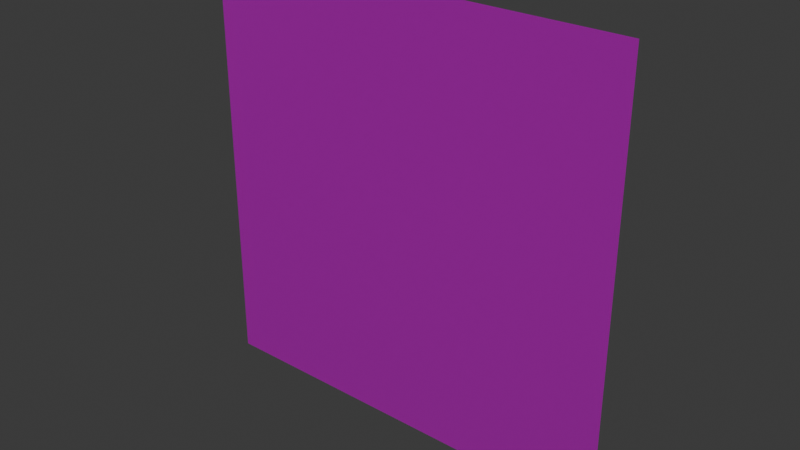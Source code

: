 # Source: Texture.blend  (saved by Blender 5.0.119; exported with 4.5.12 LTS)
import bpy
from mathutils import Matrix  # noqa: F401  (used for matrix-valued properties, if any)

bpy.ops.wm.read_factory_settings(use_empty=True)
scene = bpy.context.scene
scene.name = 'Scene'

# ---- collections
col_collection = bpy.data.collections.new('Collection'); scene.collection.children.link(col_collection)

# ---- images (referenced by path relative to the original .blend; pixels are not part of the script)
import os
ASSET_DIR = os.environ.get("B2B_ASSET_DIR", "")  # directory of the original .blend (textures are referenced by path, not embedded)
HERE = os.path.dirname(os.path.abspath(__file__))  # packed textures are extracted next to this script under _unpacked/

def load_image(name, relpath, width, height, colorspace="sRGB"):
    """Load a texture the original file referenced (path relative to the .blend, or extracted next to this script)."""
    p = next((c for c in (os.path.join(HERE, relpath), os.path.join(ASSET_DIR, relpath)) if relpath and os.path.exists(c)), "")
    if p:
        img = bpy.data.images.load(p, check_existing=True)
        img.name = name
    else:  # same state as the original file: an image datablock whose file is absent (Cycles renders it pink)
        img = bpy.data.images.new(name, width, height)
        img.source = "FILE"
        img.filepath = "//" + (relpath or name)
    img.colorspace_settings.name = colorspace
    return img
img_medieval_red_brick_disp_2k_png = load_image('medieval_red_brick_disp_2k.png', 'medieval_red_brick_disp_2k.png', 1024, 1024, 'sRGB')
img_medieval_red_brick_nor_gl_2k_exr = load_image('medieval_red_brick_nor_gl_2k.exr', 'medieval_red_brick_nor_gl_2k.exr', 1024, 1024, 'Non-Color')
img_medieval_red_brick_rough_2k_exr = load_image('medieval_red_brick_rough_2k.exr', 'medieval_red_brick_rough_2k.exr', 1024, 1024, 'Non-Color')
img_medieval_red_brick_ao_2k_jpg = load_image('medieval_red_brick_ao_2k.jpg', 'medieval_red_brick_ao_2k.jpg', 1024, 1024, 'sRGB')
img_medieval_red_brick_diff_2k_jpg = load_image('medieval_red_brick_diff_2k.jpg', 'medieval_red_brick_diff_2k.jpg', 1024, 1024, 'sRGB')

# ---- materials (node trees are filled in below, after node groups)
mat_material_001 = bpy.data.materials.new('Material.001')

# ---- material node trees
mat_material_001.use_nodes = True; mat_material_001.node_tree.nodes.clear()
_N = mat_material_001.node_tree.nodes; _L = mat_material_001.node_tree.links
n0 = _N.new('ShaderNodeBsdfPrincipled'); n0.name = 'Principled BSDF'; n0.location = (-44, 100)
n1 = _N.new('ShaderNodeOutputMaterial'); n1.name = 'Material Output'; n1.location = (356, 100)
n2 = _N.new('ShaderNodeTexImage'); n2.name = 'Image Texture'; n2.location = (-757, 36)
n2.image = img_medieval_red_brick_disp_2k_png
n3 = _N.new('ShaderNodeTexImage'); n3.name = 'Image Texture.001'; n3.location = (-514, -197)
n3.image = img_medieval_red_brick_nor_gl_2k_exr
n4 = _N.new('ShaderNodeTexImage'); n4.name = 'Image Texture.002'; n4.location = (-499, 121)
n4.image = img_medieval_red_brick_rough_2k_exr
n5 = _N.new('ShaderNodeTexImage'); n5.name = 'Image Texture.003'; n5.location = (-764, -570)
n5.image = img_medieval_red_brick_ao_2k_jpg
n6 = _N.new('ShaderNodeTexImage'); n6.name = 'Image Texture.005'; n6.location = (-489, 410)
n6.image = img_medieval_red_brick_diff_2k_jpg
n7 = _N.new('ShaderNodeNormalMap'); n7.name = 'Normal Map'; n7.location = (-234, -116)
_L.new(n0.outputs[0], n1.inputs[0])
_L.new(n6.outputs[0], n0.inputs[0])
_L.new(n4.outputs[0], n0.inputs[2])
_L.new(n7.outputs[0], n0.inputs[5])
_L.new(n3.outputs[0], n7.inputs[1])
n1.is_active_output = True

# ---- world
world_world = bpy.data.worlds.new('World'); scene.world = world_world
world_world.use_nodes = True; world_world.node_tree.nodes.clear()
_N = world_world.node_tree.nodes; _L = world_world.node_tree.links
n0 = _N.new('ShaderNodeOutputWorld'); n0.name = 'World Output'; n0.location = (200, 100)
n1 = _N.new('ShaderNodeBackground'); n1.name = 'Background'; n1.location = (-200, 100)
n1.inputs[0].default_value = (0.05088, 0.05088, 0.05088, 1.0)
_L.new(n1.outputs[0], n0.inputs[0])
n0.is_active_output = True
world_world.color = (0.05088, 0.05088, 0.05088)
world_world.sun_shadow_jitter_overblur = 0.0

# ---- meshes
me_plane = bpy.data.meshes.new('Plane')
me_plane.from_pydata([(-1.0, -1.0, 0.0), (1.0, -1.0, 0.0), (-1.0, 1.0, 0.0), (1.0, 1.0, 0.0)], [], [(0, 1, 3, 2)])
_uv = me_plane.uv_layers.new(name='UVMap')
_uv.uv.foreach_set('vector', [0.0, 0.0, 1.0, 0.0, 1.0, 1.0, 0.0, 1.0])
me_plane.materials.append(mat_material_001)
me_plane.update()

# ---- objects
ob_plane = bpy.data.objects.new('Plane', me_plane)

# ---- transforms, parenting, visibility, modifiers, constraints
ob_plane.location = (0.0, 0.0, 0.0)
ob_plane.rotation_euler = (1.571, -0.0, 0.0)

# ---- collection membership
col_collection.objects.link(ob_plane)

# ---- scene / render settings (as saved in the file)
scene.frame_start = 1; scene.frame_end = 250; scene.frame_set(0)
scene.render.engine = 'BLENDER_EEVEE_NEXT'
scene.render.bake_bias = 0.0
scene.render.bake_samples = 0
scene.cycles.sampling_pattern = 'TABULATED_SOBOL'
scene.eevee.use_volume_custom_range = False
bpy.context.view_layer.update()

# ---- added for rendering (the .blend has no active camera and no usable light): camera, sun
cam_auto = bpy.data.cameras.new('AutoCamera')
cam_auto.lens = 50.0
cam_auto.sensor_width = 36.0
cam_auto.clip_end = 1000.0
ob_auto_camera = bpy.data.objects.new('AutoCamera', cam_auto)
scene.collection.objects.link(ob_auto_camera)
ob_auto_camera.location = (2.61693, -3.14032, 2.09354)
ob_auto_camera.rotation_euler = (1.09748, -7.21219e-08, 0.694738)
scene.camera = ob_auto_camera
light_auto_sun = bpy.data.lights.new('AutoSun', 'SUN')
light_auto_sun.energy = 3.0
light_auto_sun.angle = 0.0523599
ob_auto_sun = bpy.data.objects.new('AutoSun', light_auto_sun)
scene.collection.objects.link(ob_auto_sun)
ob_auto_sun.rotation_euler = (0.872665, 0.174533, 0.523599)
bpy.context.view_layer.update()
